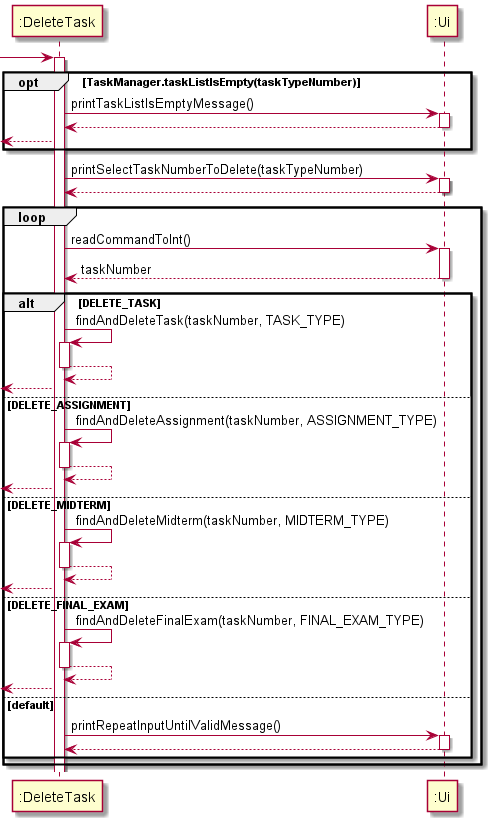

The diagram above was rendered by PlantUML. Its source (embedded in the PNG):
@startuml

-> ":DeleteTask"
activate ":DeleteTask"

opt TaskManager.taskListIsEmpty(taskTypeNumber)
":DeleteTask" -> ":Ui"++ : printTaskListIsEmptyMessage()
return
<---- ":DeleteTask"
end

":DeleteTask" -> ":Ui"++ : printSelectTaskNumberToDelete(taskTypeNumber)
return

loop
":DeleteTask" -> ":Ui"++ : readCommandToInt()
return taskNumber

alt DELETE_TASK
":DeleteTask" -> ":DeleteTask"++ : findAndDeleteTask(taskNumber, TASK_TYPE)
return
<--- ":DeleteTask"
else DELETE_ASSIGNMENT
":DeleteTask" -> ":DeleteTask"++ : findAndDeleteAssignment(taskNumber, ASSIGNMENT_TYPE)
return
<--- ":DeleteTask"
else DELETE_MIDTERM
":DeleteTask" -> ":DeleteTask"++ : findAndDeleteMidterm(taskNumber, MIDTERM_TYPE)
return
<--- ":DeleteTask"
else DELETE_FINAL_EXAM
":DeleteTask" -> ":DeleteTask"++ : findAndDeleteFinalExam(taskNumber, FINAL_EXAM_TYPE)
return
<--- ":DeleteTask"
else default
":DeleteTask" -> ":Ui"++ : printRepeatInputUntilValidMessage()
return
end

end

@enduml